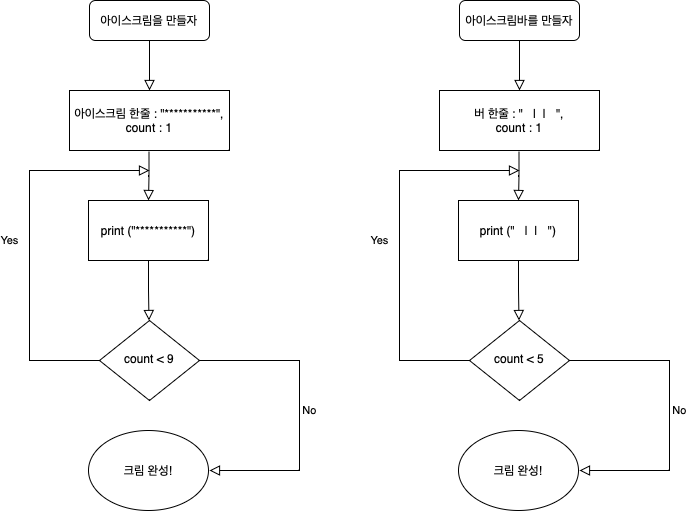

The diagram above was exported from draw.io. Its source (the exported page's mxGraphModel, read from the mxfile embedded in the PNG):
<mxGraphModel dx="838" dy="622" grid="1" gridSize="10" guides="1" tooltips="1" connect="1" arrows="1" fold="1" page="1" pageScale="1" pageWidth="827" pageHeight="1169" math="0" shadow="0">
  <root>
    <mxCell id="WIyWlLk6GJQsqaUBKTNV-0" />
    <mxCell id="WIyWlLk6GJQsqaUBKTNV-1" parent="WIyWlLk6GJQsqaUBKTNV-0" />
    <mxCell id="WIyWlLk6GJQsqaUBKTNV-2" value="" style="rounded=0;html=1;jettySize=auto;orthogonalLoop=1;fontSize=11;endArrow=block;endFill=0;endSize=8;strokeWidth=1;shadow=0;labelBackgroundColor=none;edgeStyle=orthogonalEdgeStyle;" parent="WIyWlLk6GJQsqaUBKTNV-1" source="WIyWlLk6GJQsqaUBKTNV-3" edge="1">
      <mxGeometry relative="1" as="geometry">
        <mxPoint x="220" y="170" as="targetPoint" />
      </mxGeometry>
    </mxCell>
    <mxCell id="WIyWlLk6GJQsqaUBKTNV-3" value="아이스크림을 만들자" style="rounded=1;whiteSpace=wrap;html=1;fontSize=12;glass=0;strokeWidth=1;shadow=0;" parent="WIyWlLk6GJQsqaUBKTNV-1" vertex="1">
      <mxGeometry x="160" y="80" width="120" height="40" as="geometry" />
    </mxCell>
    <mxCell id="WIyWlLk6GJQsqaUBKTNV-4" value="Yes" style="rounded=0;html=1;jettySize=auto;orthogonalLoop=1;fontSize=11;endArrow=block;endFill=0;endSize=8;strokeWidth=1;shadow=0;labelBackgroundColor=none;edgeStyle=orthogonalEdgeStyle;" parent="WIyWlLk6GJQsqaUBKTNV-1" source="WIyWlLk6GJQsqaUBKTNV-6" edge="1">
      <mxGeometry y="20" relative="1" as="geometry">
        <mxPoint as="offset" />
        <mxPoint x="220" y="250" as="targetPoint" />
        <Array as="points">
          <mxPoint x="100" y="440" />
          <mxPoint x="100" y="250" />
        </Array>
      </mxGeometry>
    </mxCell>
    <mxCell id="WIyWlLk6GJQsqaUBKTNV-5" value="No" style="edgeStyle=orthogonalEdgeStyle;rounded=0;html=1;jettySize=auto;orthogonalLoop=1;fontSize=11;endArrow=block;endFill=0;endSize=8;strokeWidth=1;shadow=0;labelBackgroundColor=none;" parent="WIyWlLk6GJQsqaUBKTNV-1" source="WIyWlLk6GJQsqaUBKTNV-6" edge="1">
      <mxGeometry y="10" relative="1" as="geometry">
        <mxPoint as="offset" />
        <mxPoint x="280" y="550" as="targetPoint" />
        <Array as="points">
          <mxPoint x="370" y="440" />
          <mxPoint x="370" y="550" />
          <mxPoint x="280" y="550" />
        </Array>
      </mxGeometry>
    </mxCell>
    <mxCell id="WIyWlLk6GJQsqaUBKTNV-6" value="count &amp;lt; 9" style="rhombus;whiteSpace=wrap;html=1;shadow=0;fontFamily=Helvetica;fontSize=12;align=center;strokeWidth=1;spacing=6;spacingTop=-4;" parent="WIyWlLk6GJQsqaUBKTNV-1" vertex="1">
      <mxGeometry x="170" y="400" width="100" height="80" as="geometry" />
    </mxCell>
    <mxCell id="x5nacjWPog5wlzpy_xyH-0" value="아이스크림 한줄 : &quot;***********&quot;,&lt;br&gt;count : 1" style="rounded=0;whiteSpace=wrap;html=1;" vertex="1" parent="WIyWlLk6GJQsqaUBKTNV-1">
      <mxGeometry x="140" y="170" width="160" height="60" as="geometry" />
    </mxCell>
    <mxCell id="x5nacjWPog5wlzpy_xyH-1" value="" style="rounded=0;html=1;jettySize=auto;orthogonalLoop=1;fontSize=11;endArrow=block;endFill=0;endSize=8;strokeWidth=1;shadow=0;labelBackgroundColor=none;edgeStyle=orthogonalEdgeStyle;entryX=0.5;entryY=0;entryDx=0;entryDy=0;" edge="1" parent="WIyWlLk6GJQsqaUBKTNV-1" target="x5nacjWPog5wlzpy_xyH-3">
      <mxGeometry relative="1" as="geometry">
        <mxPoint x="219.5" y="231" as="sourcePoint" />
        <mxPoint x="220" y="260" as="targetPoint" />
      </mxGeometry>
    </mxCell>
    <mxCell id="x5nacjWPog5wlzpy_xyH-2" value="크림 완성!" style="ellipse;whiteSpace=wrap;html=1;" vertex="1" parent="WIyWlLk6GJQsqaUBKTNV-1">
      <mxGeometry x="159" y="510" width="120" height="80" as="geometry" />
    </mxCell>
    <mxCell id="x5nacjWPog5wlzpy_xyH-3" value="print (&quot;***********&quot;)" style="rounded=0;whiteSpace=wrap;html=1;" vertex="1" parent="WIyWlLk6GJQsqaUBKTNV-1">
      <mxGeometry x="159" y="280" width="120" height="60" as="geometry" />
    </mxCell>
    <mxCell id="x5nacjWPog5wlzpy_xyH-4" value="" style="rounded=0;html=1;jettySize=auto;orthogonalLoop=1;fontSize=11;endArrow=block;endFill=0;endSize=8;strokeWidth=1;shadow=0;labelBackgroundColor=none;edgeStyle=orthogonalEdgeStyle;entryX=0.5;entryY=0;entryDx=0;entryDy=0;exitX=0.5;exitY=1;exitDx=0;exitDy=0;" edge="1" parent="WIyWlLk6GJQsqaUBKTNV-1" source="x5nacjWPog5wlzpy_xyH-3">
      <mxGeometry relative="1" as="geometry">
        <mxPoint x="220" y="351" as="sourcePoint" />
        <mxPoint x="219.5" y="400" as="targetPoint" />
        <Array as="points" />
      </mxGeometry>
    </mxCell>
    <mxCell id="x5nacjWPog5wlzpy_xyH-5" value="" style="rounded=0;html=1;jettySize=auto;orthogonalLoop=1;fontSize=11;endArrow=block;endFill=0;endSize=8;strokeWidth=1;shadow=0;labelBackgroundColor=none;edgeStyle=orthogonalEdgeStyle;" edge="1" parent="WIyWlLk6GJQsqaUBKTNV-1" source="x5nacjWPog5wlzpy_xyH-6">
      <mxGeometry relative="1" as="geometry">
        <mxPoint x="590" y="170" as="targetPoint" />
      </mxGeometry>
    </mxCell>
    <mxCell id="x5nacjWPog5wlzpy_xyH-6" value="아이스크림바를 만들자" style="rounded=1;whiteSpace=wrap;html=1;fontSize=12;glass=0;strokeWidth=1;shadow=0;" vertex="1" parent="WIyWlLk6GJQsqaUBKTNV-1">
      <mxGeometry x="530" y="80" width="120" height="40" as="geometry" />
    </mxCell>
    <mxCell id="x5nacjWPog5wlzpy_xyH-7" value="Yes" style="rounded=0;html=1;jettySize=auto;orthogonalLoop=1;fontSize=11;endArrow=block;endFill=0;endSize=8;strokeWidth=1;shadow=0;labelBackgroundColor=none;edgeStyle=orthogonalEdgeStyle;" edge="1" parent="WIyWlLk6GJQsqaUBKTNV-1" source="x5nacjWPog5wlzpy_xyH-9">
      <mxGeometry y="20" relative="1" as="geometry">
        <mxPoint as="offset" />
        <mxPoint x="590" y="250" as="targetPoint" />
        <Array as="points">
          <mxPoint x="470" y="440" />
          <mxPoint x="470" y="250" />
        </Array>
      </mxGeometry>
    </mxCell>
    <mxCell id="x5nacjWPog5wlzpy_xyH-8" value="No" style="edgeStyle=orthogonalEdgeStyle;rounded=0;html=1;jettySize=auto;orthogonalLoop=1;fontSize=11;endArrow=block;endFill=0;endSize=8;strokeWidth=1;shadow=0;labelBackgroundColor=none;" edge="1" parent="WIyWlLk6GJQsqaUBKTNV-1" source="x5nacjWPog5wlzpy_xyH-9">
      <mxGeometry y="10" relative="1" as="geometry">
        <mxPoint as="offset" />
        <mxPoint x="650" y="550" as="targetPoint" />
        <Array as="points">
          <mxPoint x="740" y="440" />
          <mxPoint x="740" y="550" />
          <mxPoint x="650" y="550" />
        </Array>
      </mxGeometry>
    </mxCell>
    <mxCell id="x5nacjWPog5wlzpy_xyH-9" value="count &amp;lt; 5" style="rhombus;whiteSpace=wrap;html=1;shadow=0;fontFamily=Helvetica;fontSize=12;align=center;strokeWidth=1;spacing=6;spacingTop=-4;" vertex="1" parent="WIyWlLk6GJQsqaUBKTNV-1">
      <mxGeometry x="540" y="400" width="100" height="80" as="geometry" />
    </mxCell>
    <mxCell id="x5nacjWPog5wlzpy_xyH-10" value="버 한줄 : &quot; &amp;nbsp; | &amp;nbsp;| &amp;nbsp; &quot;,&lt;br&gt;count : 1" style="rounded=0;whiteSpace=wrap;html=1;" vertex="1" parent="WIyWlLk6GJQsqaUBKTNV-1">
      <mxGeometry x="510" y="170" width="160" height="60" as="geometry" />
    </mxCell>
    <mxCell id="x5nacjWPog5wlzpy_xyH-11" value="" style="rounded=0;html=1;jettySize=auto;orthogonalLoop=1;fontSize=11;endArrow=block;endFill=0;endSize=8;strokeWidth=1;shadow=0;labelBackgroundColor=none;edgeStyle=orthogonalEdgeStyle;entryX=0.5;entryY=0;entryDx=0;entryDy=0;" edge="1" parent="WIyWlLk6GJQsqaUBKTNV-1" target="x5nacjWPog5wlzpy_xyH-13">
      <mxGeometry relative="1" as="geometry">
        <mxPoint x="589.5" y="231" as="sourcePoint" />
        <mxPoint x="590" y="260" as="targetPoint" />
      </mxGeometry>
    </mxCell>
    <mxCell id="x5nacjWPog5wlzpy_xyH-12" value="크림 완성!" style="ellipse;whiteSpace=wrap;html=1;" vertex="1" parent="WIyWlLk6GJQsqaUBKTNV-1">
      <mxGeometry x="529" y="510" width="120" height="80" as="geometry" />
    </mxCell>
    <mxCell id="x5nacjWPog5wlzpy_xyH-13" value="print (&quot; &amp;nbsp; | &amp;nbsp;| &amp;nbsp;&amp;nbsp;&quot;)" style="rounded=0;whiteSpace=wrap;html=1;" vertex="1" parent="WIyWlLk6GJQsqaUBKTNV-1">
      <mxGeometry x="529" y="280" width="120" height="60" as="geometry" />
    </mxCell>
    <mxCell id="x5nacjWPog5wlzpy_xyH-14" value="" style="rounded=0;html=1;jettySize=auto;orthogonalLoop=1;fontSize=11;endArrow=block;endFill=0;endSize=8;strokeWidth=1;shadow=0;labelBackgroundColor=none;edgeStyle=orthogonalEdgeStyle;entryX=0.5;entryY=0;entryDx=0;entryDy=0;exitX=0.5;exitY=1;exitDx=0;exitDy=0;" edge="1" parent="WIyWlLk6GJQsqaUBKTNV-1" source="x5nacjWPog5wlzpy_xyH-13">
      <mxGeometry relative="1" as="geometry">
        <mxPoint x="590" y="351" as="sourcePoint" />
        <mxPoint x="589.5" y="400" as="targetPoint" />
        <Array as="points" />
      </mxGeometry>
    </mxCell>
  </root>
</mxGraphModel>